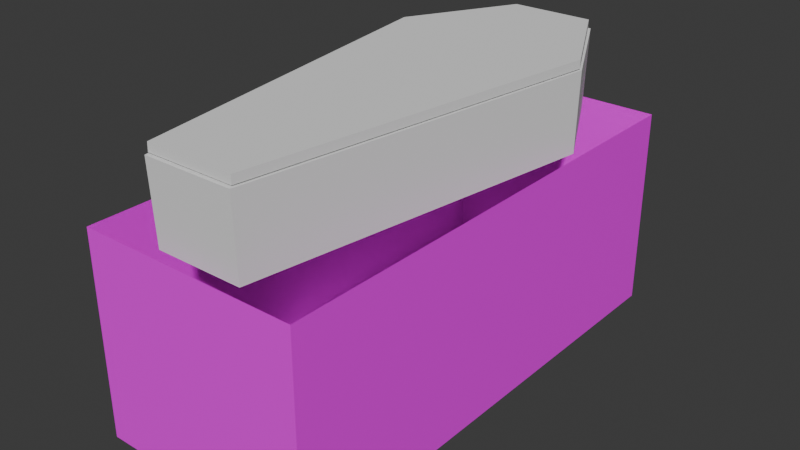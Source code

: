 # Source: coffin.blend  (saved by Blender 4.1.24; exported with 4.5.12 LTS)
import bpy
from mathutils import Matrix  # noqa: F401  (used for matrix-valued properties, if any)

bpy.ops.wm.read_factory_settings(use_empty=True)
scene = bpy.context.scene
scene.name = 'Scene'

# ---- collections
col_collection = bpy.data.collections.new('Collection'); scene.collection.children.link(col_collection)
col_collection_001 = bpy.data.collections.new('Collection.001'); col_collection.children.link(col_collection_001)

# ---- images (referenced by path relative to the original .blend; pixels are not part of the script)
import os
ASSET_DIR = os.environ.get("B2B_ASSET_DIR", "")  # directory of the original .blend (textures are referenced by path, not embedded)
HERE = os.path.dirname(os.path.abspath(__file__))  # packed textures are extracted next to this script under _unpacked/

def load_image(name, relpath, width, height, colorspace="sRGB"):
    """Load a texture the original file referenced (path relative to the .blend, or extracted next to this script)."""
    p = next((c for c in (os.path.join(HERE, relpath), os.path.join(ASSET_DIR, relpath)) if relpath and os.path.exists(c)), "")
    if p:
        img = bpy.data.images.load(p, check_existing=True)
        img.name = name
    else:  # same state as the original file: an image datablock whose file is absent (Cycles renders it pink)
        img = bpy.data.images.new(name, width, height)
        img.source = "FILE"
        img.filepath = "//" + (relpath or name)
    img.colorspace_settings.name = colorspace
    return img
img_mound_empty = load_image('mound_empty', 'mound_empty.png', 1024, 1024, 'sRGB')

# ---- materials (node trees are filled in below, after node groups)
mat_material_001 = bpy.data.materials.new('Material.001')
mat_material_001.alpha_threshold = 0.0
mat_material_001.use_transparent_shadow = False
mat_material_001.roughness = 0.5
mat_material_001.line_color = (0.0, 0.0, 0.0, 1.0)

# ---- material node trees
mat_material_001.use_nodes = True; mat_material_001.node_tree.nodes.clear()
_N = mat_material_001.node_tree.nodes; _L = mat_material_001.node_tree.links
n0 = _N.new('ShaderNodeOutputMaterial'); n0.name = 'Material Output'; n0.location = (300, 300)
n1 = _N.new('ShaderNodeBsdfPrincipled'); n1.name = 'Principled BSDF'; n1.location = (10, 300)
n1.inputs[3].default_value = 1.45
n2 = _N.new('ShaderNodeTexImage'); n2.name = 'Image Texture'; n2.location = (-280, 280)
n2.image = img_mound_empty
n2.interpolation = 'Closest'
_L.new(n1.outputs[0], n0.inputs[0])
_L.new(n2.outputs[0], n1.inputs[0])
n0.is_active_output = True

# ---- world
world_world = bpy.data.worlds.new('World'); scene.world = world_world
world_world.use_nodes = True; world_world.node_tree.nodes.clear()
_N = world_world.node_tree.nodes; _L = world_world.node_tree.links
n0 = _N.new('ShaderNodeOutputWorld'); n0.name = 'World Output'; n0.location = (300, 300)
n1 = _N.new('ShaderNodeBackground'); n1.name = 'Background'; n1.location = (10, 300)
n1.inputs[0].default_value = (0.05088, 0.05088, 0.05088, 1.0)
_L.new(n1.outputs[0], n0.inputs[0])
n0.is_active_output = True
world_world.color = (0.05088, 0.05088, 0.05088)
world_world.use_sun_shadow = False
world_world.sun_shadow_jitter_overblur = 0.0

# ---- meshes
me_plane_001 = bpy.data.meshes.new('Plane.001')
me_plane_001.from_pydata([(0.4486, -1.029, -0.05112), (0.4745, 1.02, -0.04785), (1.062, -0.5531, -0.04774), (0.4548, -1.046, 0.8899), (0.4836, 1.033, 0.8899), (1.077, -0.5573, 0.8899), (-0.4486, -1.029, -0.05112), (-0.4745, 1.02, -0.04785), (-1.062, -0.5531, -0.04774), (-0.4548, -1.046, 0.8899), (-0.4836, 1.033, 0.8899), (-1.077, -0.5573, 0.8899), (0.428, -1.0, 0.0), (0.4377, 1.0, 0.0), (1.0, -0.536, 0.0), (0.428, -1.0, 0.8899), (0.4377, 1.0, 0.8899), (1.0, -0.536, 0.8899), (-0.428, -1.0, 0.0), (-0.4377, 1.0, 0.0), (-1.0, -0.536, 0.0), (-0.428, -1.0, 0.8899), (-0.4377, 1.0, 0.8899), (-1.0, -0.536, 0.8899)], [], [(7, 10, 4, 1), (3, 9, 6, 0), (0, 2, 5, 3), (2, 1, 4, 5), (6, 9, 11, 8), (8, 11, 10, 7), (0, 6, 8, 7, 1, 2), (19, 13, 16, 22), (15, 12, 18, 21), (12, 15, 17, 14), (14, 17, 16, 13), (18, 20, 23, 21), (20, 19, 22, 23), (12, 14, 13, 19, 20, 18), (5, 4, 16, 17), (3, 5, 17, 15), (9, 3, 15, 21), (10, 11, 23, 22), (4, 10, 22, 16), (11, 9, 21, 23)])
_uv = me_plane_001.uv_layers.new(name='UVMap')
_uv.uv.foreach_set('vector', [0.4875, 1.0, 0.4875, 1.0, 0.4875, 1.0, 0.4875, 1.0, 0.5346, 0.0, 0.5346, 0.0, 0.5346, 0.0, 0.5346, 0.0, 0.5346, 0.0, 1.0, 0.232, 1.0, 0.232, 0.5346, 0.0, 1.0, 0.232, 0.4875, 1.0, 0.4875, 1.0, 1.0, 0.232, 0.5346, 0.0, 0.5346, 0.0, 1.0, 0.232, 1.0, 0.232, 1.0, 0.232, 1.0, 0.232, 0.4875, 1.0, 0.4875, 1.0, 0.5346, 0.0, 0.5346, 0.0, 1.0, 0.232, 0.4875, 1.0, 0.4875, 1.0, 1.0, 0.232, 0.4875, 1.0, 0.4875, 1.0, 0.4875, 1.0, 0.4875, 1.0, 0.5346, 0.0, 0.5346, 0.0, 0.5346, 0.0, 0.5346, 0.0, 0.5346, 0.0, 0.5346, 0.0, 1.0, 0.232, 1.0, 0.232, 1.0, 0.232, 1.0, 0.232, 0.4875, 1.0, 0.4875, 1.0, 0.5346, 0.0, 1.0, 0.232, 1.0, 0.232, 0.5346, 0.0, 1.0, 0.232, 0.4875, 1.0, 0.4875, 1.0, 1.0, 0.232, 0.5346, 0.0, 1.0, 0.232, 0.4875, 1.0, 0.4875, 1.0, 1.0, 0.232, 0.5346, 0.0, 1.0, 0.232, 0.4875, 1.0, 0.4875, 1.0, 1.0, 0.232, 0.5346, 0.0, 1.0, 0.232, 1.0, 0.232, 0.5346, 0.0, 0.5346, 0.0, 0.5346, 0.0, 0.5346, 0.0, 0.5346, 0.0, 0.4875, 1.0, 1.0, 0.232, 1.0, 0.232, 0.4875, 1.0, 0.4875, 1.0, 0.4875, 1.0, 0.4875, 1.0, 0.4875, 1.0, 1.0, 0.232, 0.5346, 0.0, 0.5346, 0.0, 1.0, 0.232])
me_plane_001.update()
me_plane_002 = bpy.data.meshes.new('Plane.002')
me_plane_002.from_pydata([(0.4486, -1.029, 1.474), (0.4745, 1.021, 1.477), (1.062, -0.553, 1.477), (-0.4486, -1.029, 1.474), (-0.4745, 1.021, 1.477), (-1.062, -0.553, 1.477), (0.4486, -1.029, 1.574), (0.4745, 1.02, 1.577), (1.062, -0.5531, 1.577), (-0.4486, -1.029, 1.574), (-0.4745, 1.02, 1.577), (-1.062, -0.5531, 1.577)], [], [(0, 3, 5, 4, 1, 2), (6, 8, 7, 10, 11, 9), (2, 1, 7, 8), (0, 2, 8, 6), (3, 0, 6, 9), (4, 5, 11, 10), (1, 4, 10, 7), (5, 3, 9, 11)])
_uv = me_plane_002.uv_layers.new(name='UVMap')
_uv.uv.foreach_set('vector', [0.5346, 0.0, 0.5346, 0.0, 1.0, 0.232, 0.4875, 1.0, 0.4875, 1.0, 1.0, 0.232, 0.5346, 0.0, 1.0, 0.232, 0.4875, 1.0, 0.4875, 1.0, 1.0, 0.232, 0.5346, 0.0, 1.0, 0.232, 0.4875, 1.0, 0.4875, 1.0, 1.0, 0.232, 0.5346, 0.0, 1.0, 0.232, 1.0, 0.232, 0.5346, 0.0, 0.5346, 0.0, 0.5346, 0.0, 0.5346, 0.0, 0.5346, 0.0, 0.4875, 1.0, 1.0, 0.232, 1.0, 0.232, 0.4875, 1.0, 0.4875, 1.0, 0.4875, 1.0, 0.4875, 1.0, 0.4875, 1.0, 1.0, 0.232, 0.5346, 0.0, 0.5346, 0.0, 1.0, 0.232])
me_plane_002.update()
me_plane = bpy.data.meshes.new('Plane')
me_plane.from_pydata([(-1.0, -1.0, 0.0), (1.0, -1.0, 0.0), (-1.0, 1.0, 0.0), (1.0, 1.0, 0.0), (1.0, 1.0, -2.419), (-1.0, -1.0, -2.419), (-1.0, 1.0, -2.419), (1.0, -1.0, -2.419)], [], [(0, 5, 6, 2), (3, 4, 7, 1), (6, 5, 7, 4), (2, 6, 4, 3), (1, 7, 5, 0)])
_uv = me_plane.uv_layers.new(name='UVMap')
_uv.uv.foreach_set('vector', [0.3281, 0.005229, 0.3281, 0.3957, 0.005229, 0.3957, 0.005229, 0.005229, 0.6614, 0.005229, 0.6614, 0.3957, 0.3386, 0.3957, 0.3386, 0.005229, 0.6719, 0.3281, 0.6719, 0.005229, 0.9948, 0.005229, 0.9948, 0.3281, 0.3281, 0.4062, 0.3281, 0.7966, 0.005229, 0.7966, 0.005229, 0.4062, 0.6614, 0.4062, 0.6614, 0.7966, 0.3386, 0.7966, 0.3386, 0.4062])
me_plane.materials.append(mat_material_001)
me_plane.update()

# ---- objects
ob_coffin = bpy.data.objects.new('Coffin', me_plane_001)
ob_lid = bpy.data.objects.new('Lid', me_plane_002)
ob_plane = bpy.data.objects.new('Plane', me_plane)

# ---- transforms, parenting, visibility, modifiers, constraints
ob_coffin.location = (0.0, 0.0, 0.0)
ob_coffin.scale = (1.109, -2.693, 1.0)
ob_lid.location = (0.0, 0.0, -0.571)
ob_lid.scale = (1.109, -2.693, 1.0)
ob_plane.location = (0.0, 0.0, 0.0)
ob_plane.scale = (1.323, 2.941, 1.0)

# ---- collection membership
col_collection.objects.link(ob_coffin)
col_collection.objects.link(ob_lid)
col_collection_001.objects.link(ob_plane)

# ---- scene / render settings (as saved in the file)
scene.frame_start = 1; scene.frame_end = 250; scene.frame_set(1)
scene.render.engine = 'BLENDER_EEVEE_NEXT'
scene.cycles.sampling_pattern = 'TABULATED_SOBOL'
scene.eevee.ray_tracing_options.trace_max_roughness = 0.0
bpy.context.view_layer.update()

# ---- added for rendering (the .blend has no active camera and no usable light): camera, sun
cam_auto = bpy.data.cameras.new('AutoCamera')
cam_auto.lens = 50.0
cam_auto.sensor_width = 36.0
cam_auto.clip_end = 1000.0
ob_auto_camera = bpy.data.objects.new('AutoCamera', cam_auto)
scene.collection.objects.link(ob_auto_camera)
ob_auto_camera.location = (6.75728, -8.10873, 4.69968)
ob_auto_camera.rotation_euler = (1.09748, -7.21219e-08, 0.694738)
scene.camera = ob_auto_camera
light_auto_sun = bpy.data.lights.new('AutoSun', 'SUN')
light_auto_sun.energy = 3.0
light_auto_sun.angle = 0.0523599
ob_auto_sun = bpy.data.objects.new('AutoSun', light_auto_sun)
scene.collection.objects.link(ob_auto_sun)
ob_auto_sun.rotation_euler = (0.872665, 0.174533, 0.523599)
bpy.context.view_layer.update()
